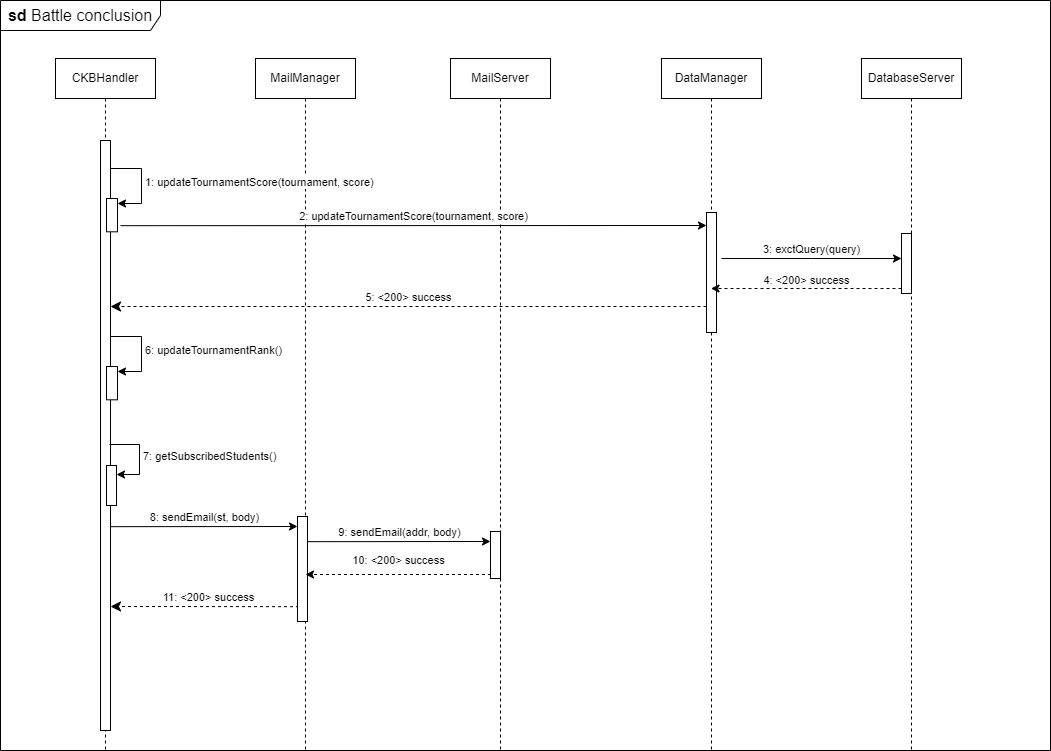

The diagram above was exported from draw.io. Its source (the exported page's mxGraphModel, read from the mxfile embedded in the PNG):
<mxGraphModel dx="1877" dy="534" grid="1" gridSize="10" guides="1" tooltips="1" connect="1" arrows="1" fold="1" page="1" pageScale="1" pageWidth="827" pageHeight="1169" math="0" shadow="0">
  <root>
    <mxCell id="0" />
    <mxCell id="1" parent="0" />
    <mxCell id="iV7yeQ5DQ67PsF9GggOI-1" value="CKBHandler" style="shape=umlLifeline;perimeter=lifelinePerimeter;whiteSpace=wrap;html=1;container=0;dropTarget=0;collapsible=0;recursiveResize=0;outlineConnect=0;portConstraint=eastwest;newEdgeStyle={&quot;edgeStyle&quot;:&quot;elbowEdgeStyle&quot;,&quot;elbow&quot;:&quot;vertical&quot;,&quot;curved&quot;:0,&quot;rounded&quot;:0};" vertex="1" parent="1">
      <mxGeometry x="-525" y="578" width="100" height="691" as="geometry" />
    </mxCell>
    <mxCell id="iV7yeQ5DQ67PsF9GggOI-2" value="&lt;b&gt;sd &lt;/b&gt;Battle conclusion" style="shape=umlFrame;whiteSpace=wrap;html=1;pointerEvents=0;recursiveResize=0;container=0;collapsible=0;width=160;fontSize=16;" vertex="1" parent="1">
      <mxGeometry x="-580" y="520" width="1050" height="750" as="geometry" />
    </mxCell>
    <mxCell id="iV7yeQ5DQ67PsF9GggOI-3" value="11: &amp;lt;200&amp;gt; success" style="html=1;verticalAlign=bottom;endArrow=classic;dashed=1;endSize=8;edgeStyle=elbowEdgeStyle;elbow=vertical;curved=0;rounded=0;endFill=1;" edge="1" parent="1">
      <mxGeometry relative="1" as="geometry">
        <mxPoint x="-470" y="1126.0039751432555" as="targetPoint" />
        <Array as="points" />
        <mxPoint x="-275.4999999999998" y="1126.1666666666667" as="sourcePoint" />
        <mxPoint as="offset" />
      </mxGeometry>
    </mxCell>
    <mxCell id="iV7yeQ5DQ67PsF9GggOI-4" value="MailManager" style="shape=umlLifeline;perimeter=lifelinePerimeter;whiteSpace=wrap;html=1;container=0;dropTarget=0;collapsible=0;recursiveResize=0;outlineConnect=0;portConstraint=eastwest;newEdgeStyle={&quot;edgeStyle&quot;:&quot;elbowEdgeStyle&quot;,&quot;elbow&quot;:&quot;vertical&quot;,&quot;curved&quot;:0,&quot;rounded&quot;:0};" vertex="1" parent="1">
      <mxGeometry x="-325" y="578" width="100" height="692" as="geometry" />
    </mxCell>
    <mxCell id="iV7yeQ5DQ67PsF9GggOI-5" value="DataManager" style="shape=umlLifeline;perimeter=lifelinePerimeter;whiteSpace=wrap;html=1;container=0;dropTarget=0;collapsible=0;recursiveResize=0;outlineConnect=0;portConstraint=eastwest;newEdgeStyle={&quot;edgeStyle&quot;:&quot;elbowEdgeStyle&quot;,&quot;elbow&quot;:&quot;vertical&quot;,&quot;curved&quot;:0,&quot;rounded&quot;:0};" vertex="1" parent="1">
      <mxGeometry x="81" y="578" width="100" height="692" as="geometry" />
    </mxCell>
    <mxCell id="iV7yeQ5DQ67PsF9GggOI-6" value="" style="html=1;points=[];perimeter=orthogonalPerimeter;outlineConnect=0;targetShapes=umlLifeline;portConstraint=eastwest;newEdgeStyle={&quot;edgeStyle&quot;:&quot;elbowEdgeStyle&quot;,&quot;elbow&quot;:&quot;vertical&quot;,&quot;curved&quot;:0,&quot;rounded&quot;:0};" vertex="1" parent="iV7yeQ5DQ67PsF9GggOI-5">
      <mxGeometry x="45" y="154" width="10" height="120" as="geometry" />
    </mxCell>
    <mxCell id="iV7yeQ5DQ67PsF9GggOI-7" value="DatabaseServer" style="shape=umlLifeline;perimeter=lifelinePerimeter;whiteSpace=wrap;html=1;container=0;dropTarget=0;collapsible=0;recursiveResize=0;outlineConnect=0;portConstraint=eastwest;newEdgeStyle={&quot;edgeStyle&quot;:&quot;elbowEdgeStyle&quot;,&quot;elbow&quot;:&quot;vertical&quot;,&quot;curved&quot;:0,&quot;rounded&quot;:0};" vertex="1" parent="1">
      <mxGeometry x="281" y="578" width="100" height="692" as="geometry" />
    </mxCell>
    <mxCell id="iV7yeQ5DQ67PsF9GggOI-8" value="" style="html=1;points=[];perimeter=orthogonalPerimeter;outlineConnect=0;targetShapes=umlLifeline;portConstraint=eastwest;newEdgeStyle={&quot;edgeStyle&quot;:&quot;elbowEdgeStyle&quot;,&quot;elbow&quot;:&quot;vertical&quot;,&quot;curved&quot;:0,&quot;rounded&quot;:0};" vertex="1" parent="iV7yeQ5DQ67PsF9GggOI-7">
      <mxGeometry x="40" y="175" width="10" height="60" as="geometry" />
    </mxCell>
    <mxCell id="iV7yeQ5DQ67PsF9GggOI-9" value="3: exctQuery(query)" style="html=1;verticalAlign=bottom;endArrow=classic;edgeStyle=elbowEdgeStyle;elbow=vertical;curved=0;rounded=0;endFill=1;" edge="1" parent="iV7yeQ5DQ67PsF9GggOI-7">
      <mxGeometry relative="1" as="geometry">
        <mxPoint x="-140" y="200" as="sourcePoint" />
        <Array as="points" />
        <mxPoint x="40" y="200" as="targetPoint" />
      </mxGeometry>
    </mxCell>
    <mxCell id="iV7yeQ5DQ67PsF9GggOI-10" value="MailServer" style="shape=umlLifeline;perimeter=lifelinePerimeter;whiteSpace=wrap;html=1;container=0;dropTarget=0;collapsible=0;recursiveResize=0;outlineConnect=0;portConstraint=eastwest;newEdgeStyle={&quot;edgeStyle&quot;:&quot;elbowEdgeStyle&quot;,&quot;elbow&quot;:&quot;vertical&quot;,&quot;curved&quot;:0,&quot;rounded&quot;:0};" vertex="1" parent="1">
      <mxGeometry x="-130" y="578" width="100" height="692" as="geometry" />
    </mxCell>
    <mxCell id="iV7yeQ5DQ67PsF9GggOI-11" value="" style="html=1;points=[];perimeter=orthogonalPerimeter;outlineConnect=0;targetShapes=umlLifeline;portConstraint=eastwest;newEdgeStyle={&quot;edgeStyle&quot;:&quot;elbowEdgeStyle&quot;,&quot;elbow&quot;:&quot;vertical&quot;,&quot;curved&quot;:0,&quot;rounded&quot;:0};" vertex="1" parent="iV7yeQ5DQ67PsF9GggOI-10">
      <mxGeometry x="40" y="473" width="10" height="47" as="geometry" />
    </mxCell>
    <mxCell id="iV7yeQ5DQ67PsF9GggOI-12" value="" style="html=1;points=[];perimeter=orthogonalPerimeter;outlineConnect=0;targetShapes=umlLifeline;portConstraint=eastwest;newEdgeStyle={&quot;edgeStyle&quot;:&quot;elbowEdgeStyle&quot;,&quot;elbow&quot;:&quot;vertical&quot;,&quot;curved&quot;:0,&quot;rounded&quot;:0};" vertex="1" parent="1">
      <mxGeometry x="-480" y="660" width="10" height="590" as="geometry" />
    </mxCell>
    <mxCell id="iV7yeQ5DQ67PsF9GggOI-13" value="" style="html=1;points=[[0,0,0,0,5],[0,1,0,0,-5],[1,0,0,0,5],[1,1,0,0,-5]];perimeter=orthogonalPerimeter;outlineConnect=0;targetShapes=umlLifeline;portConstraint=eastwest;newEdgeStyle={&quot;curved&quot;:0,&quot;rounded&quot;:0};" vertex="1" parent="1">
      <mxGeometry x="-474" y="718" width="11" height="33.31" as="geometry" />
    </mxCell>
    <mxCell id="iV7yeQ5DQ67PsF9GggOI-14" value="1: updateTournamentScore(tournament, score)" style="html=1;align=left;spacingLeft=2;endArrow=classic;rounded=0;edgeStyle=orthogonalEdgeStyle;curved=0;rounded=0;entryX=1;entryY=0;entryDx=0;entryDy=5;entryPerimeter=0;endFill=1;" edge="1" parent="1" target="iV7yeQ5DQ67PsF9GggOI-13">
      <mxGeometry relative="1" as="geometry">
        <mxPoint x="-470" y="688" as="sourcePoint" />
        <Array as="points">
          <mxPoint x="-439" y="688" />
          <mxPoint x="-439" y="723" />
        </Array>
        <mxPoint x="-439" y="718" as="targetPoint" />
      </mxGeometry>
    </mxCell>
    <mxCell id="iV7yeQ5DQ67PsF9GggOI-15" value="" style="html=1;points=[[0,0,0,0,5],[0,1,0,0,-5],[1,0,0,0,5],[1,1,0,0,-5]];perimeter=orthogonalPerimeter;outlineConnect=0;targetShapes=umlLifeline;portConstraint=eastwest;newEdgeStyle={&quot;curved&quot;:0,&quot;rounded&quot;:0};" vertex="1" parent="1">
      <mxGeometry x="-474" y="886" width="11" height="33.31" as="geometry" />
    </mxCell>
    <mxCell id="iV7yeQ5DQ67PsF9GggOI-16" value="6: updateTournamentRank()" style="html=1;align=left;spacingLeft=2;endArrow=classic;rounded=0;edgeStyle=orthogonalEdgeStyle;curved=0;rounded=0;entryX=1;entryY=0;entryDx=0;entryDy=5;entryPerimeter=0;endFill=1;" edge="1" parent="1" target="iV7yeQ5DQ67PsF9GggOI-15">
      <mxGeometry relative="1" as="geometry">
        <mxPoint x="-470" y="856" as="sourcePoint" />
        <Array as="points">
          <mxPoint x="-439" y="856" />
          <mxPoint x="-439" y="891" />
        </Array>
        <mxPoint x="-439" y="886" as="targetPoint" />
      </mxGeometry>
    </mxCell>
    <mxCell id="iV7yeQ5DQ67PsF9GggOI-17" value="" style="html=1;points=[[0,0,0,0,5],[0,1,0,0,-5],[1,0,0,0,5],[1,1,0,0,-5]];perimeter=orthogonalPerimeter;outlineConnect=0;targetShapes=umlLifeline;portConstraint=eastwest;newEdgeStyle={&quot;curved&quot;:0,&quot;rounded&quot;:0};" vertex="1" parent="1">
      <mxGeometry x="-474" y="985" width="10" height="40" as="geometry" />
    </mxCell>
    <mxCell id="iV7yeQ5DQ67PsF9GggOI-18" value="7: getSubscribedStudents()" style="html=1;align=left;spacingLeft=2;endArrow=classic;rounded=0;edgeStyle=orthogonalEdgeStyle;curved=0;rounded=0;endFill=1;" edge="1" parent="1" target="iV7yeQ5DQ67PsF9GggOI-17">
      <mxGeometry relative="1" as="geometry">
        <mxPoint x="-471" y="964" as="sourcePoint" />
        <Array as="points">
          <mxPoint x="-441" y="964" />
          <mxPoint x="-441" y="994" />
        </Array>
      </mxGeometry>
    </mxCell>
    <mxCell id="iV7yeQ5DQ67PsF9GggOI-19" value="" style="html=1;points=[];perimeter=orthogonalPerimeter;outlineConnect=0;targetShapes=umlLifeline;portConstraint=eastwest;newEdgeStyle={&quot;edgeStyle&quot;:&quot;elbowEdgeStyle&quot;,&quot;elbow&quot;:&quot;vertical&quot;,&quot;curved&quot;:0,&quot;rounded&quot;:0};" vertex="1" parent="1">
      <mxGeometry x="-283" y="1036" width="10" height="105" as="geometry" />
    </mxCell>
    <mxCell id="iV7yeQ5DQ67PsF9GggOI-20" value="8: sendEmail(st, body)" style="html=1;verticalAlign=bottom;endArrow=classic;edgeStyle=elbowEdgeStyle;elbow=vertical;curved=0;rounded=0;endFill=1;" edge="1" parent="1">
      <mxGeometry relative="1" as="geometry">
        <mxPoint x="-470" y="1046.1666666666667" as="sourcePoint" />
        <Array as="points" />
        <mxPoint x="-283" y="1046" as="targetPoint" />
      </mxGeometry>
    </mxCell>
    <mxCell id="iV7yeQ5DQ67PsF9GggOI-21" value="9: sendEmail(addr, body)" style="html=1;verticalAlign=bottom;endArrow=classic;edgeStyle=elbowEdgeStyle;elbow=vertical;curved=0;rounded=0;endFill=1;" edge="1" parent="1">
      <mxGeometry relative="1" as="geometry">
        <mxPoint x="-273" y="1061.1666666666667" as="sourcePoint" />
        <Array as="points" />
        <mxPoint x="-90" y="1061" as="targetPoint" />
      </mxGeometry>
    </mxCell>
    <mxCell id="iV7yeQ5DQ67PsF9GggOI-22" value="2:&amp;nbsp;updateTournamentScore(tournament, score)" style="html=1;verticalAlign=bottom;endArrow=classic;edgeStyle=elbowEdgeStyle;elbow=vertical;curved=0;rounded=0;endFill=1;" edge="1" parent="1" target="iV7yeQ5DQ67PsF9GggOI-6">
      <mxGeometry relative="1" as="geometry">
        <mxPoint x="-460" y="745.1666666666667" as="sourcePoint" />
        <Array as="points">
          <mxPoint x="120" y="745" />
        </Array>
        <mxPoint x="120" y="740" as="targetPoint" />
      </mxGeometry>
    </mxCell>
    <mxCell id="iV7yeQ5DQ67PsF9GggOI-23" value="5: &amp;lt;200&amp;gt; success" style="html=1;verticalAlign=bottom;endArrow=classic;dashed=1;endSize=8;elbow=horizontal;rounded=0;endFill=1;movable=1;resizable=1;rotatable=1;deletable=1;editable=1;locked=0;connectable=1;" edge="1" parent="1" target="iV7yeQ5DQ67PsF9GggOI-12">
      <mxGeometry relative="1" as="geometry">
        <mxPoint x="-470" y="826" as="targetPoint" />
        <mxPoint x="126" y="826" as="sourcePoint" />
        <mxPoint as="offset" />
      </mxGeometry>
    </mxCell>
    <mxCell id="iV7yeQ5DQ67PsF9GggOI-24" value="10: &amp;lt;200&amp;gt; success" style="edgeStyle=elbowEdgeStyle;rounded=0;orthogonalLoop=1;jettySize=auto;html=1;elbow=vertical;curved=0;dashed=1;" edge="1" parent="1">
      <mxGeometry y="-14" relative="1" as="geometry">
        <mxPoint x="-89.5" y="1094" as="sourcePoint" />
        <mxPoint x="-275" y="1094" as="targetPoint" />
        <mxPoint as="offset" />
      </mxGeometry>
    </mxCell>
    <mxCell id="iV7yeQ5DQ67PsF9GggOI-25" value="4: &amp;lt;200&amp;gt; success" style="edgeStyle=elbowEdgeStyle;rounded=0;orthogonalLoop=1;jettySize=auto;html=1;elbow=vertical;curved=0;dashed=1;" edge="1" parent="1">
      <mxGeometry y="-8" relative="1" as="geometry">
        <mxPoint x="321" y="808" as="sourcePoint" />
        <mxPoint x="130.5" y="808" as="targetPoint" />
        <mxPoint as="offset" />
      </mxGeometry>
    </mxCell>
  </root>
</mxGraphModel>